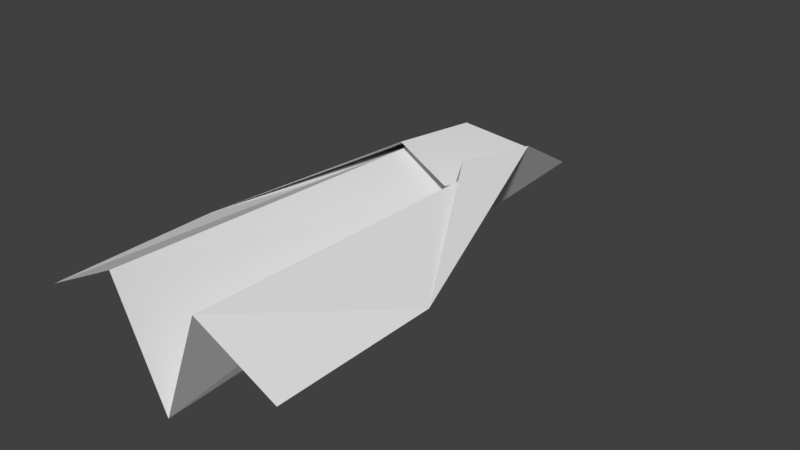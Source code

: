 # Source: plane.blend  (saved by Blender 2.79.0; exported with 4.5.12 LTS)
import bpy
from mathutils import Matrix  # noqa: F401  (used for matrix-valued properties, if any)

bpy.ops.wm.read_factory_settings(use_empty=True)
scene = bpy.context.scene
scene.name = 'Scene'

# ---- collections
col_collection_1 = bpy.data.collections.new('Collection 1'); scene.collection.children.link(col_collection_1)

# ---- materials (node trees are filled in below, after node groups)
mat_planematerial = bpy.data.materials.new('planeMaterial')
mat_planematerial.alpha_threshold = 0.0
mat_planematerial.use_transparent_shadow = False
mat_planematerial.roughness = 0.5

# ---- material node trees

# ---- world
world_world = bpy.data.worlds.new('World'); scene.world = world_world
world_world.color = (0.05088, 0.05088, 0.05088)
world_world.use_sun_shadow = False
world_world.sun_shadow_jitter_overblur = 0.0
world_world.cycles.sampling_method = 'MANUAL'

# ---- meshes
me_paper_airplane = bpy.data.meshes.new('paper_airplane')
me_paper_airplane.from_pydata([(-0.007615, 0.01326, -0.03102), (-0.006984, 0.01606, -0.01052), (-0.02385, 0.008293, 0.01989), (0.007089, 0.0126, -0.0304), (0.02407, 0.007984, 0.02033), (0.006445, 0.01599, -0.011), (0.008748, 0.01561, 0.05152), (0.02407, 0.007984, 0.05152), (3.3e-05, -0.00099, -0.055), (-0.008872, 0.01605, 0.05152), (0.000202, -0.005722, 0.05101), (0.000934, 0.006966, -0.01576), (-0.000857, 0.007344, -0.01561), (-0.02385, 0.008293, 0.05152)], [], [(0, 1, 2), (3, 4, 5), (6, 7, 4, 3), (8, 0, 9, 10), (3, 8, 10, 6), (5, 11, 8, 3), (0, 8, 12, 1), (0, 2, 13, 9)])
_uv = me_paper_airplane.uv_layers.new(name='UVMap')
_uv.uv.foreach_set('vector', [1.0, 0.9406, 0.9173, 0.7618, 1.0, 0.4372, 0.9173, 0.4372, 0.9173, 0.9408, 0.8326, 0.6049, 0.7173, 0.769, 0.5817, 0.7649, 0.5897, 0.4723, 0.7173, 0.0, 0.2403, 0.9962, 0.06588, 0.7774, 0.0, 0.004457, 0.2403, 0.0, 0.2827, 0.2313, 0.41, 0.0, 0.41, 0.9939, 0.2403, 1.0, 0.8444, 0.0, 0.9395, 0.0613, 0.9395, 0.4372, 0.8326, 0.1845, 0.7173, 0.2492, 0.8326, 0.0, 0.8326, 0.378, 0.7359, 0.4428, 0.5817, 0.7753, 0.41, 0.297, 0.41, 0.0002406, 0.5817, 0.0])
me_paper_airplane.materials.append(mat_planematerial)
me_paper_airplane.use_remesh_preserve_volume = False
me_paper_airplane.use_remesh_preserve_attributes = False
me_paper_airplane.use_mirror_vertex_groups = False
me_paper_airplane.update()

# ---- objects
ob_paper_airplane = bpy.data.objects.new('paper_airplane', me_paper_airplane)

# ---- transforms, parenting, visibility, modifiers, constraints
ob_paper_airplane.location = (0.0, 0.0, 0.0)
ob_paper_airplane.rotation_euler = (1.571, -0.0, 0.0)
ob_paper_airplane.scale = (7.766, 7.766, 7.766)
ob_paper_airplane.lineart.crease_threshold = 0.0

# ---- collection membership
col_collection_1.objects.link(ob_paper_airplane)

# ---- scene / render settings (as saved in the file)
scene.frame_start = 1; scene.frame_end = 250; scene.frame_set(1)
scene.render.engine = 'BLENDER_EEVEE_NEXT'
scene.render.resolution_percentage = 50
scene.render.dither_intensity = 0.0
scene.cycles.use_denoising = False
scene.cycles.samples = 128
scene.cycles.sampling_pattern = 'TABULATED_SOBOL'
scene.cycles.use_adaptive_sampling = False
scene.cycles.use_light_tree = False
scene.cycles.blur_glossy = 0.0
scene.cycles.sample_clamp_indirect = 0.0
scene.view_settings.view_transform = 'Standard'
bpy.context.view_layer.update()

# ---- added for rendering (the .blend has no active camera and no usable light): camera, sun
cam_auto = bpy.data.cameras.new('AutoCamera')
cam_auto.lens = 50.0
cam_auto.sensor_width = 36.0
cam_auto.clip_end = 1000.0
ob_auto_camera = bpy.data.objects.new('AutoCamera', cam_auto)
scene.collection.objects.link(ob_auto_camera)
ob_auto_camera.location = (0.854619, -1.01097, 0.723158)
ob_auto_camera.rotation_euler = (1.09748, -7.21219e-08, 0.694738)
scene.camera = ob_auto_camera
light_auto_sun = bpy.data.lights.new('AutoSun', 'SUN')
light_auto_sun.energy = 3.0
light_auto_sun.angle = 0.0523599
ob_auto_sun = bpy.data.objects.new('AutoSun', light_auto_sun)
scene.collection.objects.link(ob_auto_sun)
ob_auto_sun.rotation_euler = (0.872665, 0.174533, 0.523599)
bpy.context.view_layer.update()

